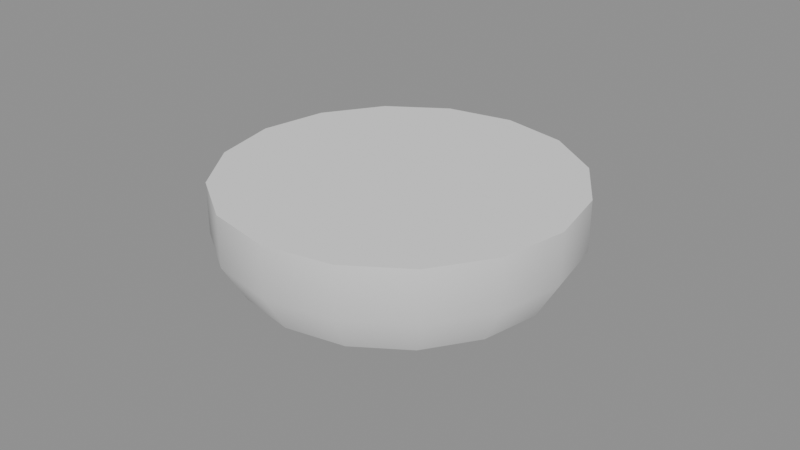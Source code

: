 # Source: smokeDetector.blend  (saved by Blender 4.5.87; exported with 4.5.12 LTS)
import bpy
from mathutils import Matrix  # noqa: F401  (used for matrix-valued properties, if any)

bpy.ops.wm.read_factory_settings(use_empty=True)
scene = bpy.context.scene
scene.name = 'Scene'

# ---- collections
col_a = bpy.data.collections.new('a'); scene.collection.children.link(col_a)

# ---- materials (node trees are filled in below, after node groups)
mat_grey4 = bpy.data.materials.new('grey4')

# ---- material node trees

# ---- meshes
me_a_body = bpy.data.meshes.new('a_body')
me_a_body.from_pydata([(0.0, 0.0, 0.032), (0.055, 0.0, 0.032), (0.05081, -0.02105, 0.032), (0.03889, -0.03889, 0.032), (0.02105, -0.05081, 0.032), (3.368e-18, -0.055, 0.032), (-0.02105, -0.05081, 0.032), (-0.03889, -0.03889, 0.032), (-0.05081, -0.02105, 0.032), (-0.055, -6.736e-18, 0.032), (-0.05081, 0.02105, 0.032), (-0.03889, 0.03889, 0.032), (-0.02105, 0.05081, 0.032), (-1.01e-17, 0.055, 0.032), (0.02105, 0.05081, 0.032), (0.03889, 0.03889, 0.032), (0.05081, 0.02105, 0.032), (0.055, 1.399e-09, 0.016), (0.05081, -0.02105, 0.016), (0.03889, -0.03889, 0.016), (0.02105, -0.05081, 0.016), (3.368e-18, -0.055, 0.016), (-0.02105, -0.05081, 0.016), (-0.03889, -0.03889, 0.016), (-0.05081, -0.02105, 0.016), (-0.055, 1.399e-09, 0.016), (-0.05081, 0.02105, 0.016), (-0.03889, 0.03889, 0.016), (-0.02105, 0.05081, 0.016), (-1.01e-17, 0.055, 0.016), (0.02105, 0.05081, 0.016), (0.03889, 0.03889, 0.016), (0.05081, 0.02105, 0.016), (0.048, 2.448e-09, 0.004), (0.04435, -0.01837, 0.004), (0.03394, -0.03394, 0.004), (0.01837, -0.04435, 0.004), (2.939e-18, -0.048, 0.004), (-0.01837, -0.04435, 0.004), (-0.03394, -0.03394, 0.004), (-0.04435, -0.01837, 0.004), (-0.048, 2.448e-09, 0.004), (-0.04435, 0.01837, 0.004), (-0.03394, 0.03394, 0.004), (-0.01837, 0.04435, 0.004), (-8.817e-18, 0.048, 0.004), (0.01837, 0.04435, 0.004), (0.03394, 0.03394, 0.004), (0.04435, 0.01837, 0.004), (0.02, 2.798e-09, 6.333e-08), (0.01848, -0.007654, 6.333e-08), (0.01414, -0.01414, 6.333e-08), (0.007654, -0.01848, 6.333e-08), (1.225e-18, -0.02, 6.333e-08), (-0.007654, -0.01848, 6.333e-08), (-0.01414, -0.01414, 6.333e-08), (-0.01848, -0.007654, 6.333e-08), (-0.02, 2.798e-09, 6.333e-08), (-0.01848, 0.007654, 6.333e-08), (-0.01414, 0.01414, 6.333e-08), (-0.007654, 0.01848, 6.333e-08), (-3.674e-18, 0.02, 6.333e-08), (0.007654, 0.01848, 6.333e-08), (0.01414, 0.01414, 6.333e-08), (0.01848, 0.007654, 6.333e-08), (0.0, 2.798e-09, 6.333e-08)], [], [(0, 2, 1), (0, 3, 2), (0, 4, 3), (0, 5, 4), (0, 6, 5), (0, 7, 6), (0, 8, 7), (0, 9, 8), (0, 10, 9), (0, 11, 10), (0, 12, 11), (0, 13, 12), (0, 14, 13), (0, 15, 14), (0, 16, 15), (0, 1, 16), (1, 2, 18, 17), (2, 3, 19, 18), (3, 4, 20, 19), (4, 5, 21, 20), (5, 6, 22, 21), (6, 7, 23, 22), (7, 8, 24, 23), (8, 9, 25, 24), (9, 10, 26, 25), (10, 11, 27, 26), (11, 12, 28, 27), (12, 13, 29, 28), (13, 14, 30, 29), (14, 15, 31, 30), (15, 16, 32, 31), (16, 1, 17, 32), (17, 18, 34, 33), (18, 19, 35, 34), (19, 20, 36, 35), (20, 21, 37, 36), (21, 22, 38, 37), (22, 23, 39, 38), (23, 24, 40, 39), (24, 25, 41, 40), (25, 26, 42, 41), (26, 27, 43, 42), (27, 28, 44, 43), (28, 29, 45, 44), (29, 30, 46, 45), (30, 31, 47, 46), (31, 32, 48, 47), (32, 17, 33, 48), (33, 34, 50, 49), (34, 35, 51, 50), (35, 36, 52, 51), (36, 37, 53, 52), (37, 38, 54, 53), (38, 39, 55, 54), (39, 40, 56, 55), (40, 41, 57, 56), (41, 42, 58, 57), (42, 43, 59, 58), (43, 44, 60, 59), (44, 45, 61, 60), (45, 46, 62, 61), (46, 47, 63, 62), (47, 48, 64, 63), (48, 33, 49, 64), (49, 50, 65), (50, 51, 65), (51, 52, 65), (52, 53, 65), (53, 54, 65), (54, 55, 65), (55, 56, 65), (56, 57, 65), (57, 58, 65), (58, 59, 65), (59, 60, 65), (60, 61, 65), (61, 62, 65), (62, 63, 65), (63, 64, 65), (64, 49, 65)])
me_a_body.polygons.foreach_set('use_smooth', [True] * 80)
_k = set([(1, 2), (1, 16), (2, 3), (3, 4), (4, 5), (5, 6), (6, 7), (7, 8), (8, 9), (9, 10), (10, 11), (11, 12), (12, 13), (13, 14), (14, 15), (15, 16), (33, 34), (33, 48), (34, 35), (35, 36), (36, 37), (37, 38), (38, 39), (39, 40), (40, 41), (41, 42), (42, 43), (43, 44), (44, 45), (45, 46), (46, 47), (47, 48)])
me_a_body.attributes.new('sharp_edge', 'BOOLEAN', 'EDGE').data.foreach_set('value', [ (min(e.vertices), max(e.vertices)) in _k for e in me_a_body.edges])
_uv = me_a_body.uv_layers.new(name='UVMap')
_uv.uv.foreach_set('vector', [0.2666, 0.2666, 0.4144, 0.4877, 0.3185, 0.5275, 0.2666, 0.2666, 0.4877, 0.4144, 0.4144, 0.4877, 0.2666, 0.2666, 0.5275, 0.3185, 0.4877, 0.4144, 0.2666, 0.2666, 0.5275, 0.2147, 0.5275, 0.3185, 0.2666, 0.2666, 0.4877, 0.1188, 0.5275, 0.2147, 0.2666, 0.2666, 0.4144, 0.04546, 0.4877, 0.1188, 0.2666, 0.2666, 0.3185, 0.005742, 0.4144, 0.04546, 0.2666, 0.2666, 0.2147, 0.005742, 0.3185, 0.005742, 0.2666, 0.2666, 0.1188, 0.04546, 0.2147, 0.005742, 0.2666, 0.2666, 0.04546, 0.1188, 0.1188, 0.04546, 0.2666, 0.2666, 0.005742, 0.2147, 0.04546, 0.1188, 0.2666, 0.2666, 0.005742, 0.3185, 0.005742, 0.2147, 0.2666, 0.2666, 0.04546, 0.4144, 0.005742, 0.3185, 0.2666, 0.2666, 0.1188, 0.4877, 0.04546, 0.4144, 0.2666, 0.2666, 0.2147, 0.5275, 0.1188, 0.4877, 0.2666, 0.2666, 0.3185, 0.5275, 0.2147, 0.5275, 0.7089, 0.3748, 0.7011, 0.3012, 0.7777, 0.3032, 0.7855, 0.3768, 0.7011, 0.3012, 0.6983, 0.2052, 0.775, 0.2072, 0.7777, 0.3032, 0.6983, 0.2052, 0.7011, 0.1014, 0.7777, 0.1035, 0.775, 0.2072, 0.7011, 0.1014, 0.7089, 0.005742, 0.7855, 0.007762, 0.7777, 0.1035, 0.8357, 0.3883, 0.8435, 0.484, 0.7669, 0.486, 0.7591, 0.3903, 0.8435, 0.484, 0.8463, 0.5877, 0.7696, 0.5897, 0.7669, 0.486, 0.8463, 0.5877, 0.8435, 0.6837, 0.7669, 0.6857, 0.7696, 0.5897, 0.8435, 0.6837, 0.8357, 0.7573, 0.7591, 0.7593, 0.7669, 0.6857, 0.6763, 0.005742, 0.6841, 0.1014, 0.6075, 0.1035, 0.5997, 0.007762, 0.6841, 0.1014, 0.6869, 0.2052, 0.6102, 0.2072, 0.6075, 0.1035, 0.6869, 0.2052, 0.6841, 0.3012, 0.6075, 0.3032, 0.6102, 0.2072, 0.6841, 0.3012, 0.6763, 0.3748, 0.5997, 0.3768, 0.6075, 0.3032, 0.5495, 0.7573, 0.5417, 0.6837, 0.6183, 0.6857, 0.6261, 0.7593, 0.5417, 0.6837, 0.5389, 0.5877, 0.6156, 0.5897, 0.6183, 0.6857, 0.5389, 0.5877, 0.5417, 0.484, 0.6183, 0.486, 0.6156, 0.5897, 0.5417, 0.484, 0.5495, 0.3883, 0.6261, 0.3903, 0.6183, 0.486, 0.7855, 0.3768, 0.7777, 0.3032, 0.8395, 0.286, 0.8463, 0.3502, 0.7777, 0.3032, 0.775, 0.2072, 0.8371, 0.2022, 0.8395, 0.286, 0.775, 0.2072, 0.7777, 0.1035, 0.8395, 0.1117, 0.8371, 0.2022, 0.7777, 0.1035, 0.7855, 0.007762, 0.8463, 0.02818, 0.8395, 0.1117, 0.7591, 0.3903, 0.7669, 0.486, 0.7051, 0.4942, 0.6983, 0.4107, 0.7669, 0.486, 0.7696, 0.5897, 0.7075, 0.5848, 0.7051, 0.4942, 0.7696, 0.5897, 0.7669, 0.6857, 0.7051, 0.6685, 0.7075, 0.5848, 0.7669, 0.6857, 0.7591, 0.7593, 0.6983, 0.7328, 0.7051, 0.6685, 0.5997, 0.007762, 0.6075, 0.1035, 0.5457, 0.1117, 0.5389, 0.02818, 0.6075, 0.1035, 0.6102, 0.2072, 0.5481, 0.2022, 0.5457, 0.1117, 0.6102, 0.2072, 0.6075, 0.3032, 0.5457, 0.286, 0.5481, 0.2022, 0.6075, 0.3032, 0.5997, 0.3768, 0.5389, 0.3502, 0.5457, 0.286, 0.6261, 0.7593, 0.6183, 0.6857, 0.6801, 0.6685, 0.6869, 0.7328, 0.6183, 0.6857, 0.6156, 0.5897, 0.6777, 0.5848, 0.6801, 0.6685, 0.6156, 0.5897, 0.6183, 0.486, 0.6801, 0.4942, 0.6777, 0.5848, 0.6183, 0.486, 0.6261, 0.3903, 0.6869, 0.4107, 0.6801, 0.4942, 0.1881, 0.5389, 0.2787, 0.5389, 0.2523, 0.6717, 0.2145, 0.6717, 0.2787, 0.5389, 0.3624, 0.5736, 0.2871, 0.6862, 0.2523, 0.6717, 0.3624, 0.5736, 0.4264, 0.6376, 0.3138, 0.7129, 0.2871, 0.6862, 0.4264, 0.6376, 0.4611, 0.7213, 0.3283, 0.7477, 0.3138, 0.7129, 0.4611, 0.7213, 0.4611, 0.8119, 0.3283, 0.7855, 0.3283, 0.7477, 0.4611, 0.8119, 0.4264, 0.8956, 0.3138, 0.8203, 0.3283, 0.7855, 0.4264, 0.8956, 0.3624, 0.9596, 0.2871, 0.847, 0.3138, 0.8203, 0.3624, 0.9596, 0.2787, 0.9943, 0.2523, 0.8615, 0.2871, 0.847, 0.2787, 0.9943, 0.1881, 0.9943, 0.2145, 0.8615, 0.2523, 0.8615, 0.1881, 0.9943, 0.1044, 0.9596, 0.1797, 0.847, 0.2145, 0.8615, 0.1044, 0.9596, 0.0404, 0.8956, 0.153, 0.8203, 0.1797, 0.847, 0.0404, 0.8956, 0.005742, 0.8119, 0.1385, 0.7855, 0.153, 0.8203, 0.005742, 0.8119, 0.005742, 0.7213, 0.1385, 0.7477, 0.1385, 0.7855, 0.005742, 0.7213, 0.0404, 0.6376, 0.153, 0.7129, 0.1385, 0.7477, 0.0404, 0.6376, 0.1044, 0.5736, 0.1797, 0.6862, 0.153, 0.7129, 0.1044, 0.5736, 0.1881, 0.5389, 0.2145, 0.6717, 0.1797, 0.6862, 0.2145, 0.6717, 0.2523, 0.6717, 0.2334, 0.7666, 0.2523, 0.6717, 0.2871, 0.6862, 0.2334, 0.7666, 0.2871, 0.6862, 0.3138, 0.7129, 0.2334, 0.7666, 0.3138, 0.7129, 0.3283, 0.7477, 0.2334, 0.7666, 0.3283, 0.7477, 0.3283, 0.7855, 0.2334, 0.7666, 0.3283, 0.7855, 0.3138, 0.8203, 0.2334, 0.7666, 0.3138, 0.8203, 0.2871, 0.847, 0.2334, 0.7666, 0.2871, 0.847, 0.2523, 0.8615, 0.2334, 0.7666, 0.2523, 0.8615, 0.2145, 0.8615, 0.2334, 0.7666, 0.2145, 0.8615, 0.1797, 0.847, 0.2334, 0.7666, 0.1797, 0.847, 0.153, 0.8203, 0.2334, 0.7666, 0.153, 0.8203, 0.1385, 0.7855, 0.2334, 0.7666, 0.1385, 0.7855, 0.1385, 0.7477, 0.2334, 0.7666, 0.1385, 0.7477, 0.153, 0.7129, 0.2334, 0.7666, 0.153, 0.7129, 0.1797, 0.6862, 0.2334, 0.7666, 0.1797, 0.6862, 0.2145, 0.6717, 0.2334, 0.7666])
me_a_body.materials.append(mat_grey4)
me_a_body.update()

# ---- objects
ob_a_body = bpy.data.objects.new('a_body', me_a_body)

# ---- transforms, parenting, visibility, modifiers, constraints
ob_a_body.location = (0.0, 0.0, 0.0)

# ---- collection membership
col_a.objects.link(ob_a_body)

# ---- scene / render settings (as saved in the file)
scene.frame_start = 1; scene.frame_end = 250; scene.frame_set(1)
scene.render.engine = 'BLENDER_EEVEE_NEXT'
bpy.context.view_layer.update()

# ---- added for rendering (the .blend has no active camera and no usable light): camera, sun + grey world if the file has none
cam_auto = bpy.data.cameras.new('AutoCamera')
cam_auto.lens = 50.0
cam_auto.sensor_width = 36.0
cam_auto.clip_end = 1000.0
ob_auto_camera = bpy.data.objects.new('AutoCamera', cam_auto)
scene.collection.objects.link(ob_auto_camera)
ob_auto_camera.location = (0.185045, -0.222054, 0.164036)
ob_auto_camera.rotation_euler = (1.09748, -7.21219e-08, 0.694738)
scene.camera = ob_auto_camera
light_auto_sun = bpy.data.lights.new('AutoSun', 'SUN')
light_auto_sun.energy = 3.0
light_auto_sun.angle = 0.0523599
ob_auto_sun = bpy.data.objects.new('AutoSun', light_auto_sun)
scene.collection.objects.link(ob_auto_sun)
ob_auto_sun.rotation_euler = (0.872665, 0.174533, 0.523599)
if scene.world is None:
    world_auto = bpy.data.worlds.new('AutoWorld')
    world_auto.color = (0.3, 0.3, 0.3)
    scene.world = world_auto
bpy.context.view_layer.update()
